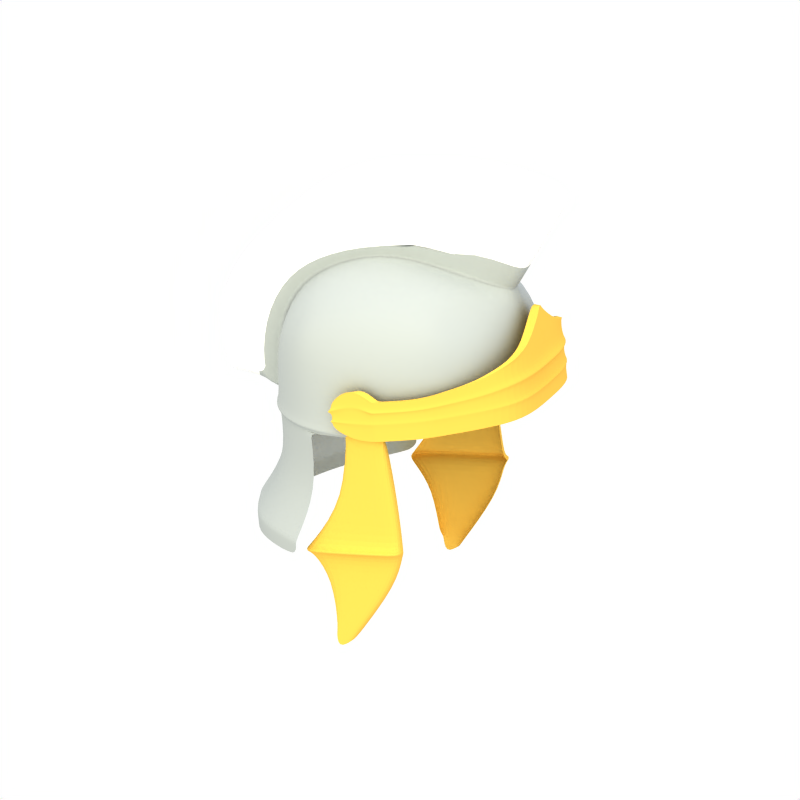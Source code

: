 # Source: helmet_emp.blend  (saved by Blender 2.79.0; exported with 4.5.12 LTS)
import bpy
from mathutils import Matrix  # noqa: F401  (used for matrix-valued properties, if any)

bpy.ops.wm.read_factory_settings(use_empty=True)
scene = bpy.context.scene
scene.name = 'Scene'

# ---- collections
col_collection_1 = bpy.data.collections.new('Collection 1'); scene.collection.children.link(col_collection_1)
col_collection_2 = bpy.data.collections.new('Collection 2'); scene.collection.children.link(col_collection_2)
col_collection_2.hide_render = True
col_collection_2.hide_viewport = True
col_collection_20 = bpy.data.collections.new('Collection 20'); scene.collection.children.link(col_collection_20)

# ---- materials (node trees are filled in below, after node groups)
mat_gold = bpy.data.materials.new('gold')
mat_gold.alpha_threshold = 0.0
mat_gold.diffuse_color = (0.9379, 0.7402, 0.309, 1.0)
mat_gold.roughness = 0.5
mat_gold.line_color = (0.0, 0.0, 0.0, 1.0)
mat_helm_metal = bpy.data.materials.new('helm_metal')
mat_helm_metal.alpha_threshold = 0.0
mat_helm_metal.diffuse_color = (0.6794, 0.7036, 0.7005, 1.0)
mat_helm_metal.roughness = 0.5
mat_helm_metal.specular_intensity = 0.0
mat_helm_metal.line_color = (0.0, 0.0, 0.0, 1.0)
mat_red = bpy.data.materials.new('red')
mat_red.alpha_threshold = 0.0
mat_red.diffuse_color = (0.947, 0.1437, 0.05201, 1.0)
mat_red.roughness = 0.5
mat_red.specular_intensity = 0.0
mat_red.line_color = (0.0, 0.0, 0.0, 1.0)
mat_playercolor = bpy.data.materials.new('PlayerColor')
mat_playercolor.alpha_threshold = 0.0
mat_playercolor.diffuse_color = (1.0, 1.0, 1.0, 1.0)
mat_playercolor.roughness = 0.5
mat_playercolor.specular_intensity = 0.0
mat_playercolor.line_color = (0.0, 0.0, 0.0, 1.0)
mat_shadow = bpy.data.materials.new('Shadow')
mat_shadow.alpha_threshold = 0.0
mat_shadow.preview_render_type = 'FLAT'
mat_shadow.diffuse_color = (0.0, 0.0, 0.0, 1.0)
mat_shadow.roughness = 0.5
mat_shadow.line_color = (0.0, 0.0, 0.0, 0.5104)

# ---- material node trees

# ---- world
world_world = bpy.data.worlds.new('World'); scene.world = world_world
world_world.color = (1.0, 1.0, 1.0)
world_world.use_sun_shadow = False
world_world.sun_shadow_jitter_overblur = 0.0
world_world.cycles.sampling_method = 'NONE'
world_world.cycles.sample_map_resolution = 256

# ---- cameras
cam_mainview = bpy.data.cameras.new('MainView')
cam_mainview.type = 'ORTHO'
cam_mainview.passepartout_alpha = 0.2
cam_mainview.clip_start = 0.2
cam_mainview.clip_end = 100.0
cam_mainview.lens = 35.0
cam_mainview.sensor_width = 32.0
cam_mainview.sensor_height = 18.0
cam_mainview.ortho_scale = 6.5
cam_mainview.display_size = 0.8
cam_mainview.show_passepartout = False
cam_mainview.show_safe_areas = True
cam_mainview.dof.focus_distance = 0.0
cam_mainview.dof.aperture_fstop = 128.0

# ---- lights
light_hightlight = bpy.data.lights.new('HightLight', 'SUN')
light_hightlight.color = (0.7556, 0.7973, 0.9923)
light_hightlight.transmission_factor = 0.0
light_hightlight.angle = 1.571
light_hightlight.energy = 0.65
light_hightlight.shadow_buffer_clip_start = 0.5
light_hightlight.shadow_soft_size = 1.0
light_hightlight.shadow_cascade_max_distance = 1000.0
light_hightlight.cycles.use_multiple_importance_sampling = False
light_mainlight = bpy.data.lights.new('MainLight', 'SUN')
light_mainlight.color = (1.0, 0.911, 0.549)
light_mainlight.transmission_factor = 0.0
light_mainlight.angle = 1.571
light_mainlight.energy = 0.85
light_mainlight.shadow_buffer_clip_start = 0.5
light_mainlight.shadow_soft_size = 1.0
light_mainlight.shadow_cascade_max_distance = 1000.0
light_mainlight.cycles.use_multiple_importance_sampling = False
light_shadowgenerator = bpy.data.lights.new('ShadowGenerator', 'SUN')
light_shadowgenerator.transmission_factor = 0.0
light_shadowgenerator.angle = 1.571
light_shadowgenerator.energy = 0.0
light_shadowgenerator.shadow_buffer_clip_start = 0.5
light_shadowgenerator.shadow_soft_size = 1.0
light_shadowgenerator.shadow_cascade_max_distance = 1000.0
light_shadowgenerator.cycles.use_multiple_importance_sampling = False

# ---- meshes
me_cube_001 = bpy.data.meshes.new('Cube.001')
me_cube_001.from_pydata([(0.7596, 0.8057, -0.618), (0.9926, -0.9822, -0.9926), (0.7556, 0.8057, 0.6276), (0.0, -1.0, -1.477), (0.7915, 2.408e-08, -0.7915), (0.7915, -4.661e-07, 0.7915), (0.0, 0.9459, 1.008), (0.8903, 1.016, 3.603e-08), (0.0, 1.914e-07, -1.167), (0.0, -2.507e-07, 1.163), (1.162, -2.831e-07, 2.963e-16), (0.6357, -1.0, -1.271), (0.7807, 0.6229, -0.7807), (0.7915, -0.4911, -0.7915), (0.4828, 0.925, -0.7715), (0.7807, 0.6229, 0.7807), (0.4786, 0.925, 0.7446), (1.271, -1.0, -0.6357), (0.8418, 0.9078, -0.4876), (0.8418, 0.9078, 0.4876), (0.0, -0.5, -1.178), (0.5069, 1.054e-07, -1.014), (0.0, 0.6258, 1.092), (0.5069, -4.183e-07, 1.014), (1.0, -4.396e-07, 0.5), (1.076, 0.6075, 2.364e-08), (1.014, -1.261e-07, -0.5069), (0.5, 1.157, 4.163e-08), (0.5069, -0.5, -1.014), (0.5, 0.6258, -1.0), (0.5, 0.6258, 1.0), (1.0, 0.6258, 0.5), (1.0, 0.6258, -0.5), (1.014, -0.5, -0.5069), (0.5, 1.126, -0.5), (0.5, 1.126, 0.5), (0.9926, -0.8594, -0.9926), (0.0, -0.875, -1.477), (0.6357, -0.875, -1.271), (1.271, -0.875, -0.6357), (0.9825, -0.841, -0.9825), (0.0, -0.8562, -1.462), (0.6293, -0.8562, -1.259), (1.259, -0.8563, -0.6293), (0.7915, -0.01964, -0.7915), (0.0, -0.02, -1.168), (0.5069, -0.02, -1.014), (1.014, -0.02, -0.5069), (0.8196, 0.03479, -0.8196), (0.8196, 0.03479, 0.8196), (0.0, 0.035, -1.206), (0.0, 0.035, 1.2), (1.198, 0.03372, 9.334e-10), (0.5249, 0.035, -1.05), (0.5249, 0.035, 1.05), (1.037, 0.035, 0.5183), (1.05, 0.035, -0.5249), (0.7902, 0.06022, -0.7902), (0.7902, 0.06022, 0.7902), (0.0, 0.06058, -1.16), (0.0, 0.06057, 1.154), (1.151, 0.05836, 1.714e-09), (0.5061, 0.06058, -1.012), (0.5061, 0.06057, 1.012), (1.0, 0.06057, 0.5), (1.012, 0.06057, -0.5061), (0.0, 0.8332, 1.209), (1.167, 0.09723, -0.2251), (0.0, 1.937e-07, 1.209), (0.9316, 5.294e-08, 0.7051), (1.167, 0.3405, -0.2251), (0.0, 0.5046, 1.209), (1.169, 6.242e-09, 0.1394), (0.5435, 1.085e-07, 1.154), (0.9316, 0.3709, 0.7051), (1.169, 0.3405, 0.1394), (0.5435, 0.5046, 1.154), (1.167, 0.1713, -0.2251), (0.02992, 0.7656, 1.209), (0.0, 0.1713, 1.209), (0.0, 0.5809, 1.209), (1.076, 2.315e-08, 0.5076), (1.168, -2.539e-08, -0.03373), (0.2825, 1.49e-07, 1.209), (0.7549, 7.887e-08, 0.9538), (0.9316, 0.1713, 0.7051), (1.168, 0.4742, -0.03373), (1.169, 0.1713, 0.1394), (1.076, 0.3405, 0.5076), (0.7549, 0.4135, 0.9538), (0.5435, 0.1713, 1.154), (0.2825, 0.5046, 1.209), (0.4307, 0.5369, 1.181), (1.168, 0.1713, -0.03373), (1.076, 0.1713, 0.5076), (0.7549, 0.1713, 0.9538), (0.2825, 0.1713, 1.209), (0.2825, 0.5809, 1.209), (1.169, 6.772e-09, 0.1531), (1.169, 0.3405, 0.1531), (1.169, 0.1713, 0.1531), (1.167, 0.3405, -0.2251), (1.167, 0.1713, -0.2251), (1.167, 0.09723, -0.2251), (0.0, 0.8332, 1.209), (0.02992, 0.7656, 1.209), (0.9316, 5.294e-08, 0.7051), (1.076, 2.315e-08, 0.5076), (1.168, -2.539e-08, -0.03373), (1.169, 6.242e-09, 0.1394), (0.0, 1.937e-07, 1.209), (0.2825, 1.49e-07, 1.209), (0.5435, 1.085e-07, 1.154), (0.7549, 7.887e-08, 0.9538), (1.168, 0.4742, -0.03373), (1.169, 0.3405, 0.1394), (0.9316, 0.3709, 0.7051), (1.076, 0.3405, 0.5076), (0.7549, 0.4135, 0.9538), (0.5435, 0.5046, 1.154), (0.4307, 0.5369, 1.181), (0.2825, 0.5809, 1.209), (1.169, 6.772e-09, 0.1531), (1.169, 0.3405, 0.1531), (1.167, 0.3405, -0.2251), (1.167, 0.1713, -0.2251), (1.167, 0.09723, -0.2251), (0.0, 0.8332, 1.209), (0.02992, 0.7656, 1.209), (0.9316, 5.294e-08, 0.7051), (1.076, 2.315e-08, 0.5076), (1.168, -2.539e-08, -0.03373), (1.169, 6.242e-09, 0.1394), (0.0, 1.937e-07, 1.209), (0.2825, 1.49e-07, 1.209), (0.5435, 1.085e-07, 1.154), (0.7549, 7.887e-08, 0.9538), (1.168, 0.4742, -0.03373), (1.169, 0.3405, 0.1394), (0.9316, 0.3709, 0.7051), (1.076, 0.3405, 0.5076), (0.7549, 0.4135, 0.9538), (0.5435, 0.5046, 1.154), (0.4307, 0.5369, 1.181), (0.2825, 0.5809, 1.209), (1.169, 6.772e-09, 0.1531), (1.169, 0.3405, 0.1531), (1.129, 0.3405, -0.1437), (1.129, 0.1713, -0.1437), (1.129, 0.09723, -0.1437), (0.0, 0.8332, 1.148), (0.1051, 0.7656, 1.148), (0.9175, 5.96e-08, 0.6943), (1.047, 2.98e-08, 0.5163), (1.13, -2.98e-08, 0.02868), (1.131, 0.0, 0.1847), (0.0, 1.788e-07, 1.148), (0.3327, 1.49e-07, 1.148), (0.5679, 1.192e-07, 1.099), (0.7583, 8.941e-08, 0.9183), (1.13, 0.4742, 0.02868), (1.131, 0.3405, 0.1847), (0.9175, 0.3709, 0.6943), (1.047, 0.3405, 0.5163), (0.7583, 0.4135, 0.9183), (0.5679, 0.5046, 1.099), (0.4662, 0.5369, 1.123), (0.3327, 0.5809, 1.148), (1.131, 0.0, 0.197), (1.131, 0.3405, 0.197), (1.196, -0.9922, -0.6173), (1.197, -0.997, 0.03641), (1.199, -0.997, 0.2415), (1.129, -1.658, -0.417), (1.13, -1.851, -0.4294), (1.131, -1.755, -0.2734), (1.13, -0.9471, 0.02868), (1.129, -0.9377, -0.5739), (1.131, -0.9471, 0.2248), (1.13, -0.6014, 0.02868), (1.129, -0.56, -0.2481), (1.131, -0.6014, 0.2248), (1.13, -1.289, -0.05124), (1.129, -1.248, -0.431), (1.131, -1.289, 0.1294), (1.052, -0.9377, -0.5739), (1.09, -0.9922, -0.6173), (1.054, -0.9471, 0.2248), (1.093, -0.997, 0.2415), (1.052, -0.56, -0.2481), (1.052, 0.09723, -0.1437), (1.054, -0.6014, 0.2248), (1.054, 0.0, 0.1847), (1.052, -1.248, -0.431), (1.052, -1.658, -0.417), (1.054, -1.289, 0.1294), (1.054, -1.755, -0.2734), (1.167, 0.2707, -0.2251), (0.0, 0.3618, 1.209), (0.9316, 0.2876, 0.7051), (1.169, 0.2707, 0.1394), (0.5435, 0.3618, 1.154), (1.168, 0.3449, -0.03373), (1.076, 0.2707, 0.5076), (0.7549, 0.3112, 0.9538), (0.2825, 0.3618, 1.209), (1.169, 0.2707, 0.1531), (1.167, 0.2707, -0.2251), (1.167, 0.2707, -0.2251), (1.129, 0.2707, -0.1437), (1.167, 0.1564, -0.2251), (0.0, 0.1258, 1.209), (0.9316, 0.1258, 0.7051), (1.169, 0.1258, 0.1394), (0.5435, 0.1258, 1.154), (1.168, 0.1258, -0.03373), (1.076, 0.1258, 0.5076), (0.7549, 0.1258, 0.9538), (0.2825, 0.1258, 1.209), (1.169, 0.1258, 0.1531), (1.167, 0.1564, -0.2251), (1.167, 0.1564, -0.2251), (1.129, 0.1564, -0.1437), (1.186, 0.2507, -0.2683), (0.0, 0.3208, 1.26), (0.935, 0.2637, 0.7228), (1.188, 0.2507, 0.1201), (0.5215, 0.3208, 1.201), (1.168, 0.3078, -0.03373), (1.089, 0.2507, 0.5124), (0.7468, 0.2818, 0.9878), (0.2434, 0.3208, 1.26), (1.188, 0.2507, 0.1347), (1.186, 0.2507, -0.2683), (1.186, 0.2507, -0.2683), (1.146, 0.2507, -0.1816), (1.167, 0.2396, -0.2251), (0.0, 0.2982, 1.209), (0.9316, 0.2505, 0.7051), (1.169, 0.2396, 0.1394), (0.5435, 0.2982, 1.154), (1.168, 0.2873, -0.03373), (1.076, 0.2396, 0.5076), (0.7549, 0.2656, 0.9538), (0.2825, 0.2982, 1.209), (1.169, 0.2396, 0.1531), (1.167, 0.2396, -0.2251), (1.167, 0.2396, -0.2251), (1.129, 0.2396, -0.1437), (1.177, 0.1648, -0.2499), (0.0, 0.15, 1.241), (0.9328, 0.15, 0.7173), (1.179, 0.15, 0.1291), (0.5293, 0.15, 1.184), (1.178, 0.15, -0.05095), (1.083, 0.15, 0.5119), (0.7491, 0.15, 0.9759), (0.2578, 0.15, 1.241), (1.179, 0.15, 0.1433), (1.177, 0.1648, -0.2499), (1.177, 0.1648, -0.2499), (1.138, 0.1648, -0.1653), (1.13, -1.029, 0.01989), (1.129, -1.02, -0.5783), (1.131, -1.029, 0.2143), (1.052, -1.02, -0.5783), (1.054, -1.029, 0.2143), (1.197, -0.9728, 0.03641), (1.196, -0.9658, -0.6059), (1.199, -0.9728, 0.2415), (1.09, -0.9658, -0.6059), (1.093, -0.9728, 0.2415), (0.178, -1.0, -1.419), (0.1352, 0.9809, -0.8474), (0.1419, 1.673e-07, -1.124), (0.1419, -2.976e-07, 1.121), (0.14, 1.276, 4.628e-08), (0.1419, -0.5, -1.132), (0.14, 0.6258, -1.079), (0.14, 1.172, -0.5), (0.178, -0.875, -1.419), (0.1762, -0.8562, -1.405), (0.1419, -0.02, -1.125), (0.147, 0.035, -1.162), (0.147, 0.035, 1.158), (0.1417, 0.06058, -1.119), (0.1417, 0.06057, 1.114), (0.1531, 0.6398, -1.26), (0.1551, 0.1155, -1.312), (0.1531, 1.268, 0.6278), (0.1531, 1.395, 0.01444), (0.1531, 1.268, -0.5989), (0.1471, 1.07, -0.9881), (0.0, 0.1155, -1.317), (0.0, 1.06, 1.09), (0.178, -1.0, -1.419), (0.1218, 0.964, 1.004), (0.1419, 1.673e-07, -1.124), (0.1419, -0.5, -1.132), (0.14, 0.6258, 1.066), (0.178, -0.875, -1.419), (0.1762, -0.8562, -1.405), (0.1419, -0.02, -1.125), (0.147, 0.035, -1.162), (0.1417, 0.06058, -1.119), (0.1417, 0.06057, 1.114), (0.1551, 0.1155, -1.317), (0.1457, 1.058, 1.087), (0.1531, 0.6398, -1.26), (0.1531, 1.268, 0.6278), (0.1531, 1.395, 0.01444), (0.1531, 1.268, -0.5989), (0.1471, 1.07, -0.9881), (0.2102, 1.301, -1.294), (0.2213, 0.8496, -1.591), (0.2213, 1.656, -0.8643), (0.2213, 2.017, -0.3104), (0.2213, 2.017, 0.9963), (0.2075, 1.753, 1.564), (0.2253, 0.1771, -1.566), (0.0, 1.753, 1.572), (0.0, 0.174, -1.569), (0.0, 0.8527, -1.589), (0.0, 1.301, -1.291), (0.0, 1.65, -0.8612), (0.0, 2.018, -0.3135), (0.0, 2.017, 0.9963), (0.2196, 0.8444, -1.583), (0.2086, 1.296, -1.287), (0.2196, 1.647, -0.8576), (0.2196, 2.001, -0.3023), (0.2196, 1.998, 0.9871), (0.2059, 1.735, 1.551), (0.2235, 0.1755, -1.56), (0.0, 1.736, 1.56), (0.0, 0.1726, -1.562), (0.0, 1.276, 0.001451), (0.0, 1.179, -0.4876), (0.0, 0.991, -0.8342), (0.0, 0.6319, -1.071), (0.1531, 1.087, 0.6278), (0.0, 1.084, 0.6368)], [(289, 340)], [(0, 12, 29, 14), (2, 16, 30, 15), (19, 2, 15, 31), (7, 19, 31, 25), (18, 7, 25, 32), (0, 18, 32, 12), (18, 0, 14, 34), (7, 18, 34, 27), (19, 7, 27, 35), (2, 19, 35, 16), (36, 1, 11, 38), (39, 17, 1, 36), (13, 40, 42, 28), (40, 36, 38, 42), (33, 43, 40, 13), (43, 39, 36, 40), (4, 44, 46, 21), (44, 13, 28, 46), (26, 47, 44, 4), (47, 33, 13, 44), (48, 4, 21, 53), (54, 23, 5, 49), (49, 5, 24, 55), (55, 24, 10, 52), (52, 10, 26, 56), (56, 26, 4, 48), (12, 57, 62, 29), (57, 48, 53, 62), (30, 63, 58, 15), (63, 54, 49, 58), (15, 58, 64, 31), (58, 49, 55, 64), (31, 64, 61, 25), (64, 55, 52, 61), (25, 61, 65, 32), (61, 52, 56, 65), (32, 65, 57, 12), (65, 56, 48, 57), (91, 76, 92, 97), (71, 91, 97, 80), (80, 97, 78, 66), (66, 78, 105, 104), (81, 69, 106, 107), (67, 82, 108, 103), (82, 72, 109, 108), (83, 68, 110, 111), (73, 83, 111, 112), (69, 84, 113, 106), (84, 73, 112, 113), (86, 70, 101, 114), (75, 86, 114, 115), (74, 88, 117, 116), (89, 74, 116, 118), (76, 89, 118, 119), (92, 76, 119, 120), (97, 92, 120, 121), (78, 97, 121, 105), (72, 98, 122, 109), (98, 81, 107, 122), (99, 75, 115, 123), (88, 99, 123, 117), (104, 105, 128, 127), (107, 106, 129, 130), (103, 108, 131, 126), (108, 109, 132, 131), (111, 110, 133, 134), (112, 111, 134, 135), (106, 113, 136, 129), (113, 112, 135, 136), (114, 101, 124, 137), (115, 114, 137, 138), (116, 117, 140, 139), (118, 116, 139, 141), (119, 118, 141, 142), (120, 119, 142, 143), (121, 120, 143, 144), (105, 121, 144, 128), (109, 122, 145, 132), (122, 107, 130, 145), (123, 115, 138, 146), (117, 123, 146, 140), (127, 128, 151, 150), (130, 129, 152, 153), (126, 131, 154, 149), (131, 132, 155, 154), (134, 133, 156, 157), (135, 134, 157, 158), (129, 136, 159, 152), (136, 135, 158, 159), (137, 124, 147, 160), (138, 137, 160, 161), (139, 140, 163, 162), (141, 139, 162, 164), (142, 141, 164, 165), (143, 142, 165, 166), (144, 143, 166, 167), (128, 144, 167, 151), (132, 145, 168, 155), (145, 130, 153, 168), (146, 138, 161, 169), (140, 146, 169, 163), (154, 179, 180, 149), (179, 176, 177, 180), (155, 181, 179, 154), (181, 178, 176, 179), (182, 174, 173, 183), (184, 175, 174, 182), (180, 177, 185, 189), (149, 180, 189, 190), (178, 181, 191, 187), (181, 155, 192, 191), (183, 173, 194, 193), (175, 184, 195, 196), (197, 70, 86, 202), (202, 86, 75, 200), (203, 88, 74, 199), (199, 74, 89, 204), (204, 89, 76, 201), (201, 76, 91, 205), (205, 91, 71, 198), (206, 99, 88, 203), (200, 75, 99, 206), (70, 197, 207, 101), (101, 207, 208, 124), (124, 208, 209, 147), (67, 210, 215, 82), (82, 215, 213, 72), (81, 216, 212, 69), (69, 212, 217, 84), (84, 217, 214, 73), (73, 214, 218, 83), (83, 218, 211, 68), (98, 219, 216, 81), (72, 213, 219, 98), (210, 67, 103, 220), (220, 103, 126, 221), (221, 126, 149, 222), (223, 197, 202, 228), (228, 202, 200, 226), (229, 203, 199, 225), (225, 199, 204, 230), (230, 204, 201, 227), (227, 201, 205, 231), (231, 205, 198, 224), (232, 206, 203, 229), (226, 200, 206, 232), (197, 223, 233, 207), (207, 233, 234, 208), (208, 234, 235, 209), (77, 236, 241, 93), (236, 223, 228, 241), (93, 241, 239, 87), (241, 228, 226, 239), (94, 242, 238, 85), (242, 229, 225, 238), (85, 238, 243, 95), (238, 225, 230, 243), (95, 243, 240, 90), (243, 230, 227, 240), (90, 240, 244, 96), (240, 227, 231, 244), (96, 244, 237, 79), (244, 231, 224, 237), (100, 245, 242, 94), (245, 232, 229, 242), (87, 239, 245, 100), (239, 226, 232, 245), (223, 236, 246, 233), (236, 77, 102, 246), (233, 246, 247, 234), (246, 102, 125, 247), (234, 247, 248, 235), (247, 125, 148, 248), (210, 249, 254, 215), (249, 77, 93, 254), (215, 254, 252, 213), (254, 93, 87, 252), (216, 255, 251, 212), (255, 94, 85, 251), (212, 251, 256, 217), (251, 85, 95, 256), (217, 256, 253, 214), (256, 95, 90, 253), (214, 253, 257, 218), (253, 90, 96, 257), (218, 257, 250, 211), (257, 96, 79, 250), (219, 258, 255, 216), (258, 100, 94, 255), (213, 252, 258, 219), (252, 87, 100, 258), (77, 249, 259, 102), (249, 210, 220, 259), (102, 259, 260, 125), (259, 220, 221, 260), (125, 260, 261, 148), (260, 221, 222, 261), (171, 262, 263, 170), (262, 182, 183, 263), (172, 264, 262, 171), (264, 184, 182, 262), (170, 263, 265, 186), (263, 183, 193, 265), (184, 264, 266, 195), (264, 172, 188, 266), (176, 267, 268, 177), (267, 171, 170, 268), (178, 269, 267, 176), (269, 172, 171, 267), (177, 268, 270, 185), (268, 170, 186, 270), (172, 269, 271, 188), (269, 178, 187, 271), (29, 278, 273, 14), (14, 273, 279, 34), (34, 279, 276, 27), (11, 272, 280, 38), (42, 281, 277, 28), (38, 280, 281, 42), (46, 282, 274, 21), (28, 277, 282, 46), (21, 274, 283, 53), (9, 275, 284, 51), (275, 23, 54, 284), (62, 285, 278, 29), (53, 283, 285, 62), (284, 54, 63, 286), (278, 285, 288, 287), (276, 279, 291, 290), (279, 273, 292, 291), (273, 278, 287, 292), (296, 6, 22, 299), (272, 295, 300, 280), (295, 3, 37, 300), (281, 301, 298, 277), (301, 41, 20, 298), (280, 300, 301, 281), (300, 37, 41, 301), (282, 302, 297, 274), (302, 45, 8, 297), (277, 298, 302, 282), (298, 20, 45, 302), (274, 297, 303, 283), (297, 8, 50, 303), (283, 303, 304, 285), (303, 50, 59, 304), (60, 305, 299, 22), (305, 51, 284), (286, 305, 284), (305, 60, 51), (285, 304, 306, 288), (304, 59, 293, 306), (6, 296, 307, 294), (288, 306, 308, 287), (290, 310, 309, 289), (291, 311, 310, 290), (292, 312, 311, 291), (287, 308, 312, 292), (314, 322, 323, 313), (313, 323, 324, 315), (315, 324, 325, 316), (316, 325, 326, 317), (317, 326, 320, 318), (319, 321, 322, 314), (308, 327, 328, 312), (327, 314, 313, 328), (312, 328, 329, 311), (328, 313, 315, 329), (311, 329, 330, 310), (329, 315, 316, 330), (310, 330, 331, 309), (330, 316, 317, 331), (309, 331, 332, 307), (331, 317, 318, 332), (306, 333, 327, 308), (333, 319, 314, 327), (307, 332, 334, 294), (332, 318, 320, 334), (293, 335, 333, 306), (335, 321, 319, 333), (273, 278, 339, 338), (273, 338, 337, 279), (276, 279, 337, 336), (59, 339, 278, 285), (296, 340, 309, 307), (276, 290, 309, 340), (27, 276, 340, 35), (30, 299, 305, 63), (16, 296, 299, 30), (6, 296, 340, 341), (16, 35, 340, 296), (276, 336, 341, 340)])
me_cube_001.polygons.foreach_set('use_smooth', [1, 1, 1, 1, 1, 1, 1, 1, 1, 1, 1, 1, 1, 1, 1, 1, 1, 1, 1, 1, 1, 1, 1, 1, 1, 1, 1, 1, 1, 1, 1, 1, 1, 1, 1, 1, 1, 1, 0, 0, 0, 0, 0, 0, 0, 0, 0, 0, 0, 0, 0, 0, 0, 0, 0, 0, 0, 0, 0, 0, 0, 0, 0, 0, 0, 0, 0, 0, 0, 0, 0, 0, 0, 0, 0, 0, 0, 0, 0, 0, 0, 0, 0, 0, 0, 0, 0, 0, 0, 0, 0, 0, 0, 0, 0, 0, 0, 0, 0, 0, 0, 0, 0, 0, 0, 0, 0, 0, 0, 0, 0, 0, 0, 0, 0, 0, 0, 0, 0, 0, 0, 0, 0, 0, 0, 0, 0, 0, 0, 0, 0, 0, 0, 0, 0, 0, 0, 0, 0, 0, 0, 0, 0, 0, 0, 0, 0, 0, 0, 0, 0, 0, 0, 0, 0, 0, 0, 0, 0, 0, 0, 0, 0, 0, 0, 0, 0, 0, 0, 0, 0, 0, 0, 0, 0, 0, 0, 0, 0, 0, 0, 0, 0, 0, 0, 0, 0, 0, 0, 0, 0, 0, 0, 0, 0, 0, 0, 0, 0, 0, 0, 0, 0, 0, 0, 0, 0, 0, 0, 0, 0, 0, 0, 1, 1, 1, 1, 1, 1, 1, 1, 1, 1, 1, 1, 1, 1, 1, 1, 1, 1, 1, 1, 1, 1, 1, 1, 1, 1, 1, 1, 1, 1, 1, 1, 1, 1, 1, 1, 1, 1, 1, 1, 1, 1, 1, 1, 1, 1, 1, 1, 1, 1, 1, 1, 1, 1, 1, 1, 1, 1, 1, 1, 1, 1, 1, 1, 1, 1, 1, 1, 1, 1, 1, 1, 1, 1, 1, 1, 1, 1, 1])
me_cube_001.polygons.foreach_set('material_index', [1, 1, 1, 1, 1, 1, 1, 1, 1, 1, 1, 1, 1, 1, 1, 1, 1, 1, 1, 1, 1, 1, 1, 1, 1, 1, 1, 1, 1, 1, 1, 1, 1, 1, 1, 1, 1, 1, 0, 0, 0, 0, 0, 0, 0, 0, 0, 0, 0, 0, 0, 0, 0, 0, 0, 0, 0, 0, 0, 0, 0, 0, 0, 0, 0, 0, 0, 0, 0, 0, 0, 0, 0, 0, 0, 0, 0, 0, 0, 0, 0, 0, 0, 0, 0, 0, 0, 0, 0, 0, 0, 0, 0, 0, 0, 0, 0, 0, 0, 0, 0, 0, 0, 0, 0, 0, 0, 0, 0, 0, 0, 0, 0, 0, 0, 0, 0, 0, 0, 0, 0, 0, 0, 0, 0, 0, 0, 0, 0, 0, 0, 0, 0, 0, 0, 0, 0, 0, 0, 0, 0, 0, 0, 0, 0, 0, 0, 0, 0, 0, 0, 0, 0, 0, 0, 0, 0, 0, 0, 0, 0, 0, 0, 0, 0, 0, 0, 0, 0, 0, 0, 0, 0, 0, 0, 0, 0, 0, 0, 0, 0, 0, 0, 0, 0, 0, 0, 0, 0, 0, 0, 0, 0, 0, 0, 0, 0, 0, 0, 0, 0, 0, 0, 0, 0, 0, 0, 0, 0, 0, 0, 0, 0, 1, 1, 1, 1, 1, 1, 1, 1, 1, 1, 1, 1, 1, 1, 1, 1, 1, 1, 1, 1, 1, 1, 1, 1, 1, 1, 1, 1, 1, 1, 1, 1, 1, 1, 1, 1, 1, 1, 1, 1, 3, 3, 3, 3, 3, 3, 3, 3, 3, 3, 3, 3, 3, 3, 3, 3, 3, 3, 3, 3, 3, 3, 3, 3, 3, 3, 3, 1, 1, 1, 1, 1, 1, 1, 1, 1, 1, 1, 1])
me_cube_001.materials.append(mat_gold)
me_cube_001.materials.append(mat_helm_metal)
me_cube_001.materials.append(mat_red)
me_cube_001.materials.append(mat_playercolor)
me_cube_001.use_remesh_preserve_volume = False
me_cube_001.use_remesh_preserve_attributes = False
me_cube_001.use_mirror_vertex_groups = False
me_cube_001.update()
me_shadowbaseplate = bpy.data.meshes.new('ShadowBaseplate')
me_shadowbaseplate.from_pydata([(6.151, 0.1536, 0.02203), (0.03079, -2.064, 5.796), (-6.151, -0.1536, -0.02203), (-0.03079, 2.064, -5.796)], [], [(0, 3, 2, 1)])
me_shadowbaseplate.materials.append(mat_shadow)
me_shadowbaseplate.use_remesh_preserve_volume = False
me_shadowbaseplate.use_remesh_preserve_attributes = False
me_shadowbaseplate.use_mirror_vertex_groups = False
me_shadowbaseplate.update()
me_trim = bpy.data.meshes.new('Trim')
me_trim.from_pydata([(3.111, 3.111, 7.563), (3.111, -3.111, 7.563), (-3.111, -3.111, 7.563), (-3.111, 3.111, 7.563), (-3.111, 3.111, -6.858), (-3.111, -3.111, 1.941), (3.111, 3.111, -6.858), (3.111, -3.111, 1.941)], [(1, 2), (0, 1), (0, 3), (2, 3), (3, 4), (2, 5), (0, 6), (1, 7), (6, 7), (4, 6), (4, 5), (5, 7)], [])
me_trim.use_remesh_preserve_volume = False
me_trim.use_remesh_preserve_attributes = False
me_trim.use_mirror_vertex_groups = False
me_trim.update()

# ---- objects
ob_cube = bpy.data.objects.new('Cube', me_cube_001)
ob_shadowbaseplate = bpy.data.objects.new('ShadowBaseplate', me_shadowbaseplate)
ob_trim = bpy.data.objects.new('Trim', me_trim)
ob_mainlightcontrol = bpy.data.objects.new('MainLightControl', None)
ob_highlight = bpy.data.objects.new('HighLight', light_hightlight)
ob_cameracontrol = bpy.data.objects.new('CameraControl', None)
ob_mainview = bpy.data.objects.new('MainView', cam_mainview)
ob_mainlight = bpy.data.objects.new('MainLight', light_mainlight)
ob_shadgencontrol = bpy.data.objects.new('ShadGenControl', None)
ob_shadowgenerator = bpy.data.objects.new('ShadowGenerator', light_shadowgenerator)

# ---- transforms, parenting, visibility, modifiers, constraints
ob_cube.location = (0.2431, -0.1122, 2.176)
ob_cube.rotation_euler = (1.364, 0.2133, 0.5239)
ob_cube.scale = (0.9909, 0.9909, 0.9909)
ob_cube.lock_rotations_4d = False
ob_cube.empty_display_type = 'ARROWS'
ob_cube.lineart.crease_threshold = 0.0
_m = ob_cube.modifiers.new('Mirror', 'MIRROR')
_m.use_clip = True
_m = ob_cube.modifiers.new('Subsurf', 'SUBSURF')
_m.uv_smooth = 'PRESERVE_CORNERS'
_m.quality = 2
_m.levels = 2
_m.show_only_control_edges = False
ob_shadowbaseplate.location = (-0.2717, 0.009879, -0.002832)
ob_shadowbaseplate.rotation_euler = (1.229, 0.02472, 0.7804)
ob_shadowbaseplate.scale = (5.18, 5.18, 5.18)
ob_shadowbaseplate.lock_rotations_4d = False
ob_shadowbaseplate.empty_display_type = 'ARROWS'
ob_shadowbaseplate.color = (0.0, 0.0, 0.0, 1.0)
ob_shadowbaseplate.lineart.crease_threshold = 0.0
ob_trim.location = (-0.5486, -0.9802, 1.425)
ob_trim.rotation_euler = (0.9553, -1.036e-08, -0.6379)
ob_trim.lock_rotations_4d = False
ob_trim.empty_display_type = 'ARROWS'
ob_trim.color = (0.0, 0.0, 0.0, 1.0)
ob_trim.lineart.crease_threshold = 0.0
ob_mainlightcontrol.location = (0.6496, 0.6462, -1.809e-08)
ob_mainlightcontrol.rotation_euler = (0.0, -0.0, 0.1475)
ob_mainlightcontrol.scale = (0.625, 0.625, 0.625)
ob_mainlightcontrol.lock_rotations_4d = False
ob_mainlightcontrol.empty_display_type = 'ARROWS'
ob_mainlightcontrol.empty_image_offset = (0.0, 0.0)
ob_mainlightcontrol.color = (0.0, 0.0, 0.0, 1.0)
ob_mainlightcontrol.lineart.crease_threshold = 0.0
ob_highlight.parent = ob_mainlightcontrol
ob_highlight.matrix_parent_inverse = Matrix(((1.583, 0.2352, 0.0, -1.18), (-0.2352, 1.583, 0.0, -0.8699), (7.105e-15, 8.882e-16, 1.6, 2.895e-08), (0.0, 0.0, 0.0, 1.0)))
ob_highlight.location = (-0.4087, -9.543, 0.0)
ob_highlight.lock_rotations_4d = False
ob_highlight.empty_display_type = 'ARROWS'
ob_highlight.color = (0.0, 0.0, 0.0, 1.0)
ob_highlight.lineart.crease_threshold = 0.0
ob_cameracontrol.parent = ob_mainlightcontrol
ob_cameracontrol.matrix_parent_inverse = Matrix(((1.583, 0.2352, 0.0, -1.18), (-0.2352, 1.583, 0.0, -0.8699), (7.105e-15, 8.882e-16, 1.6, 2.895e-08), (0.0, 0.0, 0.0, 1.0)))
ob_cameracontrol.location = (0.6496, 0.6462, 1.497)
ob_cameracontrol.rotation_euler = (0.0, -0.0, 0.1475)
ob_cameracontrol.scale = (0.625, 0.625, 0.625)
ob_cameracontrol.lock_rotations_4d = False
ob_cameracontrol.empty_display_type = 'ARROWS'
ob_cameracontrol.empty_image_offset = (0.0, 0.0)
ob_cameracontrol.color = (0.0, 0.0, 0.0, 1.0)
ob_cameracontrol.lineart.crease_threshold = 0.0
ob_mainview.parent = ob_cameracontrol
ob_mainview.location = (-10.0, -10.0, 10.0)
ob_mainview.rotation_euler = (0.7854, 0.0, -0.7854)
ob_mainview.lock_rotations_4d = False
ob_mainview.empty_display_type = 'ARROWS'
ob_mainview.color = (0.0, 0.0, 0.0, 1.0)
ob_mainview.display_type = 'WIRE'
ob_mainview.lineart.crease_threshold = 0.0
_c = ob_mainview.constraints.new('TRACK_TO'); _c.name = 'AutoTrack'
_c.active = False
_c.target = ob_cameracontrol
ob_mainlight.parent = ob_mainlightcontrol
ob_mainlight.location = (-17.57, -9.77, 18.14)
ob_mainlight.rotation_euler = (0.0, 7.162e-08, -1.047)
ob_mainlight.lock_rotations_4d = False
ob_mainlight.empty_display_type = 'ARROWS'
ob_mainlight.color = (0.0, 0.0, 0.0, 1.0)
ob_mainlight.display_type = 'WIRE'
ob_mainlight.lineart.crease_threshold = 0.0
_c = ob_mainlight.constraints.new('TRACK_TO'); _c.name = 'AutoTrack.001'
_c.active = False
_c.target = ob_mainlightcontrol
ob_shadgencontrol.location = (0.9774, 0.5806, -1.809e-08)
ob_shadgencontrol.rotation_euler = (-0.07658, 0.1926, 0.2052)
ob_shadgencontrol.scale = (0.625, 0.625, 0.625)
ob_shadgencontrol.lock_rotations_4d = False
ob_shadgencontrol.empty_display_type = 'ARROWS'
ob_shadgencontrol.empty_image_offset = (0.0, 0.0)
ob_shadgencontrol.color = (0.0, 0.0, 0.0, 1.0)
ob_shadgencontrol.lineart.crease_threshold = 0.0
ob_shadowgenerator.parent = ob_shadgencontrol
ob_shadowgenerator.location = (-17.57, -9.77, 18.14)
ob_shadowgenerator.rotation_euler = (0.0, 7.162e-08, -1.047)
ob_shadowgenerator.lock_rotations_4d = False
ob_shadowgenerator.empty_display_type = 'ARROWS'
ob_shadowgenerator.color = (0.0, 0.0, 0.0, 1.0)
ob_shadowgenerator.display_type = 'WIRE'
ob_shadowgenerator.lineart.crease_threshold = 0.0
_c = ob_shadowgenerator.constraints.new('TRACK_TO'); _c.name = 'Const'
_c.target = ob_shadgencontrol

# ---- collection membership
col_collection_1.objects.link(ob_cube)
col_collection_2.objects.link(ob_shadowbaseplate)
col_collection_20.objects.link(ob_trim)
col_collection_20.objects.link(ob_mainlightcontrol)
col_collection_20.objects.link(ob_highlight)
col_collection_20.objects.link(ob_cameracontrol)
col_collection_20.objects.link(ob_mainview)
col_collection_20.objects.link(ob_mainlight)
col_collection_20.objects.link(ob_shadgencontrol)
col_collection_20.objects.link(ob_shadowgenerator)

# ---- scene / render settings (as saved in the file)
scene.camera = ob_mainview
scene.frame_start = 1; scene.frame_end = 20; scene.frame_set(1)
scene.render.engine = 'BLENDER_EEVEE_NEXT'
scene.render.image_settings.compression = 90
scene.render.resolution_x = 400
scene.render.resolution_y = 400
scene.render.pixel_aspect_x = 100.0
scene.render.pixel_aspect_y = 100.0
scene.render.fps = 20
scene.render.dither_intensity = 0.0
scene.render.use_compositing = False
scene.render.use_sequencer = False
scene.render.bake_margin = 2
scene.render.bake_bias = 0.0
scene.render.use_stamp_time = False
scene.render.use_stamp_date = False
scene.render.use_stamp_frame = False
scene.render.use_stamp_camera = False
scene.render.use_stamp_scene = False
scene.render.use_stamp_filename = False
scene.render.use_stamp_render_time = False
scene.render.stamp_font_size = 0
scene.cycles.use_denoising = False
scene.cycles.samples = 10
scene.cycles.sampling_pattern = 'TABULATED_SOBOL'
scene.cycles.light_sampling_threshold = 0.0
scene.cycles.use_adaptive_sampling = False
scene.cycles.use_light_tree = False
scene.cycles.blur_glossy = 0.0
scene.cycles.volume_bounces = 1
scene.cycles.pixel_filter_type = 'GAUSSIAN'
scene.cycles.sample_clamp_indirect = 0.0
scene.view_settings.view_transform = 'Raw'
bpy.context.view_layer.update()
